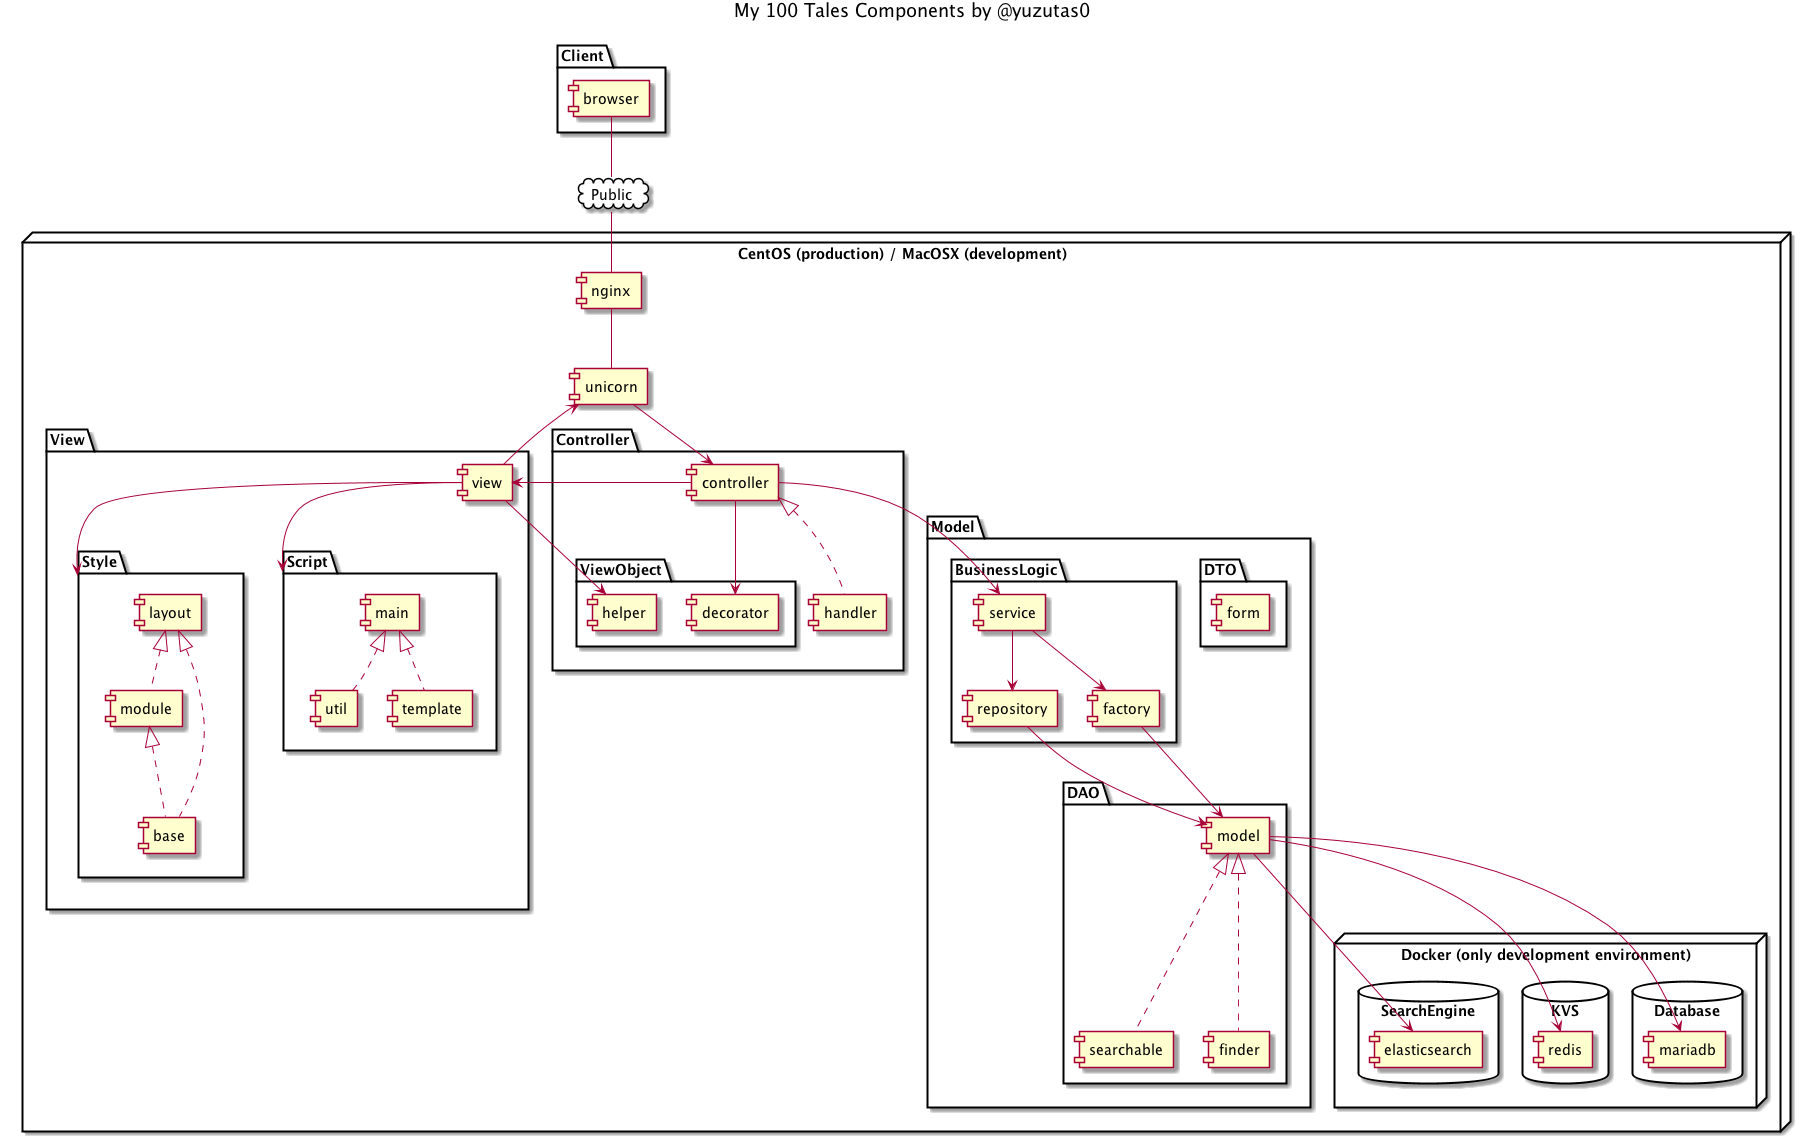

The diagram above was rendered by PlantUML. Its source (embedded in the PNG):
@startuml

title My 100 Tales Components by @yuzutas0

package "Client" {
  [browser]
}

cloud Public {
  browser -- Public
}

node "CentOS (production) / MacOSX (development)" {
  Public -- [nginx]
  nginx -- [unicorn]

  package "View" {
    [view] -> unicorn

    package "Style" {
      view -> Style
      [layout] <|.. [module]
      layout <|.. [base]
      module <|.. base
    }

    package "Script" {
      view -> Script
      [main] <|.. [util]
      [main] <|.. [template]
    }
  }

  package "Controller" {
    unicorn --> [controller]
    controller --> view
    controller <|.. [handler]

    package "ViewObject" {
      view --> [helper]
      controller --> [decorator]
    }
  }

  package "Model" {

    package "DTO" {
      [form]
    }

    package "BusinessLogic" {
      controller --> [service]
      service --> [repository]
      service --> [factory]
    }

    package "DAO" {
      [model]
      model <|.. [searchable]
      model <|.. [finder]
      factory --> model
      repository --> model
    }
  }

  node "Docker (only development environment)" {

    database "Database" {
      model --> [mariadb]
    }

    database "KVS" {
      model --> [redis]
    }

    database "SearchEngine" {
      model --> [elasticsearch]
    }
  }
}

@enduml